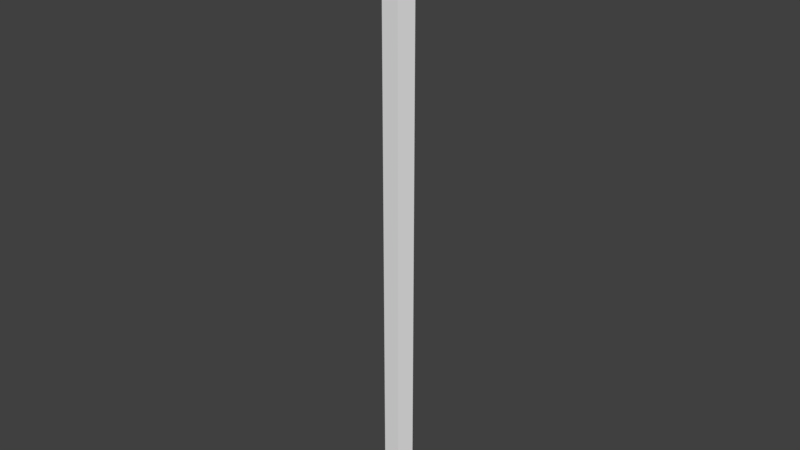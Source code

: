 # Source: tree.blend  (saved by Blender 2.77.0; exported with 4.5.12 LTS)
import bpy
from mathutils import Matrix  # noqa: F401  (used for matrix-valued properties, if any)

bpy.ops.wm.read_factory_settings(use_empty=True)
scene = bpy.context.scene
scene.name = 'Scene'

# ---- collections
col_collection_1 = bpy.data.collections.new('Collection 1'); scene.collection.children.link(col_collection_1)

# ---- world
world_world = bpy.data.worlds.new('World'); scene.world = world_world
world_world.color = (0.05088, 0.05088, 0.05088)
world_world.use_sun_shadow = False
world_world.sun_shadow_jitter_overblur = 0.0
world_world.cycles.sampling_method = 'MANUAL'

# ---- meshes
me_cylinder_001 = bpy.data.meshes.new('Cylinder.001')
me_cylinder_001.from_pydata([(0.0, 0.0, -11.86), (0.0, 0.0, 31.08), (0.0, 1.0, -11.86), (0.0, 1.0, 31.08), (0.9511, 0.309, -11.86), (0.9511, 0.309, 31.08), (0.5878, -0.809, -11.86), (0.5878, -0.809, 31.08), (-0.5878, -0.809, -11.86), (-0.5878, -0.809, 31.08), (-0.9511, 0.309, -11.86), (-0.9511, 0.309, 31.08)], [], [(0, 2, 4), (1, 5, 3), (2, 3, 5, 4), (0, 4, 6), (1, 7, 5), (4, 5, 7, 6), (0, 6, 8), (1, 9, 7), (6, 7, 9, 8), (0, 8, 10), (1, 11, 9), (8, 9, 11, 10), (0, 10, 2), (1, 3, 11), (10, 11, 3, 2)])
me_cylinder_001.use_remesh_preserve_volume = False
me_cylinder_001.use_remesh_preserve_attributes = False
me_cylinder_001.use_mirror_vertex_groups = False
me_cylinder_001.update()

# ---- objects
ob_cylinder = bpy.data.objects.new('Cylinder', me_cylinder_001)

# ---- transforms, parenting, visibility, modifiers, constraints
ob_cylinder.location = (0.0, 0.0, 0.0)
ob_cylinder.lineart.crease_threshold = 0.0

# ---- collection membership
col_collection_1.objects.link(ob_cylinder)

# ---- scene / render settings (as saved in the file)
scene.frame_start = 1; scene.frame_end = 250; scene.frame_set(1)
scene.render.engine = 'BLENDER_EEVEE_NEXT'
scene.render.resolution_percentage = 50
scene.render.dither_intensity = 0.0
scene.cycles.use_denoising = False
scene.cycles.samples = 128
scene.cycles.sampling_pattern = 'TABULATED_SOBOL'
scene.cycles.light_sampling_threshold = 0.0
scene.cycles.use_adaptive_sampling = False
scene.cycles.use_light_tree = False
scene.cycles.blur_glossy = 0.0
scene.cycles.sample_clamp_indirect = 0.0
scene.view_settings.view_transform = 'Standard'
bpy.context.view_layer.update()

# ---- added for rendering (the .blend has no active camera and no usable light): camera, sun
cam_auto = bpy.data.cameras.new('AutoCamera')
cam_auto.lens = 50.0
cam_auto.sensor_width = 36.0
cam_auto.clip_end = 1000.0
ob_auto_camera = bpy.data.objects.new('AutoCamera', cam_auto)
scene.collection.objects.link(ob_auto_camera)
ob_auto_camera.location = (39.8021, -47.667, 41.4474)
ob_auto_camera.rotation_euler = (1.09748, -7.21219e-08, 0.694738)
scene.camera = ob_auto_camera
light_auto_sun = bpy.data.lights.new('AutoSun', 'SUN')
light_auto_sun.energy = 3.0
light_auto_sun.angle = 0.0523599
ob_auto_sun = bpy.data.objects.new('AutoSun', light_auto_sun)
scene.collection.objects.link(ob_auto_sun)
ob_auto_sun.rotation_euler = (0.872665, 0.174533, 0.523599)
bpy.context.view_layer.update()
